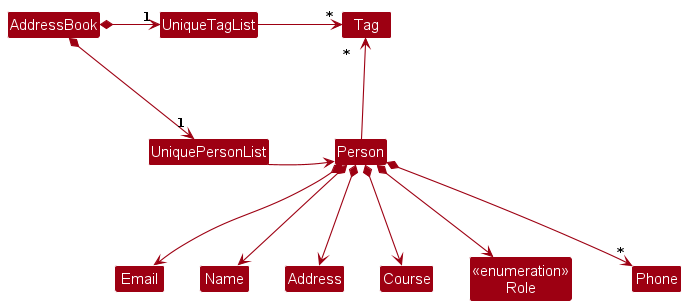

The diagram above was rendered by PlantUML. Its source (embedded in the PNG):
@startuml
!include style.puml
skinparam arrowThickness 1.1
skinparam arrowColor MODEL_COLOR
skinparam classBackgroundColor MODEL_COLOR

AddressBook *-right-> "1" UniquePersonList
AddressBook *-right-> "1" UniqueTagList
UniqueTagList -[hidden]down- UniquePersonList
UniqueTagList -[hidden]down- UniquePersonList

UniqueTagList -right-> "*" Tag
UniquePersonList -right-> Person

Person -up-> "*" Tag

Person *--> Email
Person *--> Name
Person *--> Address
Person *--> Course
Enum "<<enumeration>>\nRole" as Role
Person *--> Role
Person *--> "*" Phone

@enduml